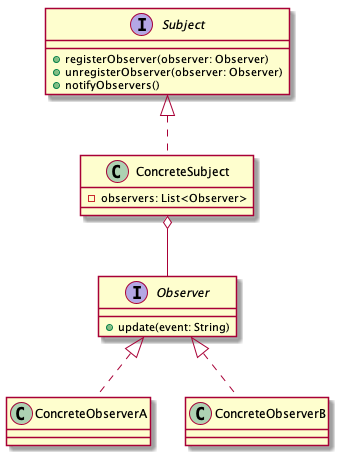

The diagram above was rendered by PlantUML. Its source (embedded in the PNG):
@startuml

Observer <|.. ConcreteObserverA
Observer <|.. ConcreteObserverB

Subject <|.. ConcreteSubject

ConcreteSubject o-- Observer



interface Observer {
	+ update(event: String)
}

interface Subject {
	+ registerObserver(observer: Observer)
	+ unregisterObserver(observer: Observer)
	+ notifyObservers()
}

class ConcreteObserverA

class ConcreteObserverB

class ConcreteSubject {
	- observers: List<Observer>
}

@enduml